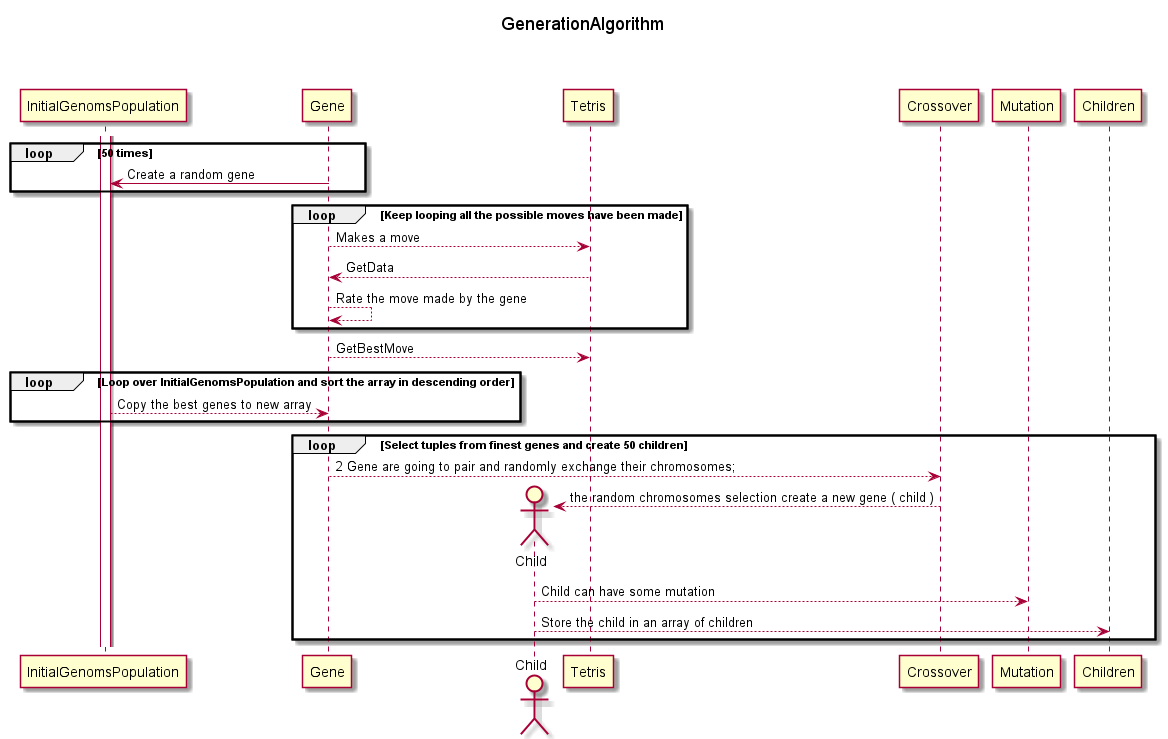

The diagram above was rendered by PlantUML. Its source (embedded in the PNG):
@startuml Generation_Algo

title ==GenerationAlgorithm==

loop 50 times
Gene->InitialGenomsPopulation: Create a random gene
end

activate InitialGenomsPopulation
Actor Gene
Actor Child

loop Keep looping all the possible moves have been made
Gene --> Tetris: Makes a move
Tetris --> Gene: GetData
Gene --> Gene: Rate the move made by the gene
end
Gene --> Tetris: GetBestMove
loop Loop over InitialGenomsPopulation and sort the array in descending order
InitialGenomsPopulation --> Gene: Copy the best genes to new array
end

loop Select tuples from finest genes and create 50 children
Gene --> Crossover: 2 Gene are going to pair and randomly exchange their chromosomes;
create Child
Crossover --> Child: the random chromosomes selection create a new gene ( child )
Child --> Mutation: Child can have some mutation
Child --> Children: Store the child in an array of children
end

@enduml